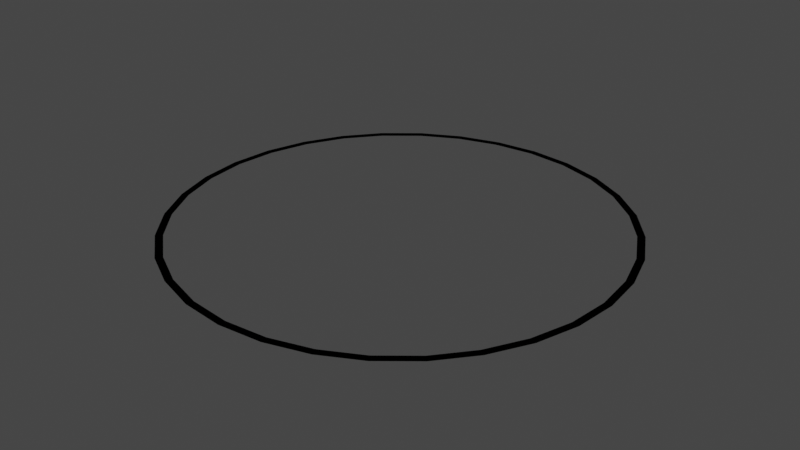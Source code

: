 # Source: Zone.blend  (saved by Blender 3.2.14; exported with 4.5.12 LTS)
import bpy
from mathutils import Matrix  # noqa: F401  (used for matrix-valued properties, if any)

bpy.ops.wm.read_factory_settings(use_empty=True)
scene = bpy.context.scene
scene.name = 'Scene'

# ---- collections
col_collection = bpy.data.collections.new('Collection'); scene.collection.children.link(col_collection)

# ---- materials (node trees are filled in below, after node groups)
mat_material_001 = bpy.data.materials.new('Material.001')
mat_material_001.use_transparent_shadow = False
mat_material_001.diffuse_color = (0.0, 0.0, 0.0, 1.0)

# ---- material node trees

# ---- world
world_world = bpy.data.worlds.new('World'); scene.world = world_world
world_world.use_nodes = True; world_world.node_tree.nodes.clear()
_N = world_world.node_tree.nodes; _L = world_world.node_tree.links
n0 = _N.new('ShaderNodeOutputWorld'); n0.name = 'World Output'; n0.location = (300, 300)
n1 = _N.new('ShaderNodeBackground'); n1.name = 'Background'; n1.location = (10, 300)
n1.inputs[0].default_value = (0.05088, 0.05088, 0.05088, 1.0)
_L.new(n1.outputs[0], n0.inputs[0])
n0.is_active_output = True
world_world.color = (0.05088, 0.05088, 0.05088)
world_world.use_sun_shadow = False
world_world.sun_shadow_jitter_overblur = 0.0

# ---- meshes
me_circle = bpy.data.meshes.new('Circle')
me_circle.from_pydata([(0.0, 1.0, 0.0), (-0.1951, 0.9808, 0.0), (-0.3827, 0.9239, 0.0), (-0.5556, 0.8315, 0.0), (-0.7071, 0.7071, 0.0), (-0.8315, 0.5556, 0.0), (-0.9239, 0.3827, 0.0), (-0.9808, 0.1951, 0.0), (-1.0, -4.371e-08, 0.0), (-0.9808, -0.1951, 0.0), (-0.9239, -0.3827, 0.0), (-0.8315, -0.5556, 0.0), (-0.7071, -0.7071, 0.0), (-0.5556, -0.8315, 0.0), (-0.3827, -0.9239, 0.005139), (-0.1951, -0.9808, 0.0), (8.742e-08, -1.0, 0.0), (0.1951, -0.9808, 0.0), (0.3827, -0.9239, 0.0), (0.5556, -0.8315, 0.0), (0.7071, -0.7071, 0.0), (0.8315, -0.5556, 0.0), (0.9242, -0.3828, 0.0), (0.9808, -0.1951, 0.0), (1.0, 1.192e-08, 0.0), (0.9808, 0.1951, 0.0), (0.9239, 0.3827, 0.0), (0.8315, 0.5556, 0.0), (0.7071, 0.7071, 0.0), (0.5556, 0.8315, 0.0), (0.3827, 0.9239, 0.0), (0.1951, 0.9808, 0.0), (-0.6835, 0.6835, 0.0), (-0.6835, 0.6835, 0.0), (0.0, 0.9667, 0.0), (0.3699, 0.8931, 0.0), (0.5371, 0.8038, 0.0), (0.6835, 0.6835, 0.0), (0.8931, 0.3699, 0.0), (0.9667, -4.225e-08, 0.0), (0.9481, 0.1886, 0.0), (0.6835, -0.6835, 0.0), (0.8931, -0.3699, 0.0), (0.8038, -0.5371, 0.0), (-8.451e-08, -0.9667, 0.0), (0.3699, -0.8931, 0.0), (0.1886, -0.9481, 0.0), (-0.6835, -0.6835, 0.0), (-0.3699, -0.8931, 0.0), (-0.5371, -0.8038, 0.0), (-0.9667, 1.153e-08, 0.0), (-0.8931, -0.3699, 0.0), (-0.9481, -0.1886, 0.0), (-0.8038, 0.5371, 0.0), (0.1886, 0.9481, 0.0), (-0.8931, 0.3699, 0.0), (-0.9481, 0.1886, 0.0), (0.8038, 0.5371, 0.0), (-0.8038, -0.5371, 0.0), (0.9481, -0.1886, 0.0), (-0.1886, -0.9481, 0.0), (0.5371, -0.8038, 0.0), (-0.5371, 0.8038, 0.0), (-0.3699, 0.8931, 0.0), (-0.1886, 0.9481, 0.0)], [], [(4, 5, 6, 7, 8, 9, 10, 11, 12, 13, 14, 15, 16, 17, 18, 19, 20, 21, 22, 23, 24, 25, 26, 27, 28, 29, 30, 31, 0, 34, 54, 35, 36, 37, 57, 38, 40, 39, 59, 42, 43, 41, 61, 45, 46, 44, 60, 48, 49, 47, 58, 51, 52, 50, 56, 55, 53, 33, 32), (34, 0, 1, 2, 3, 4, 32, 62, 63, 64)])
_uv = me_circle.uv_layers.new(name='UVMap')
_uv.uv.foreach_set('vector', [0.0, 0.0, 0.0, 0.0, 0.0, 0.0, 0.0, 0.0, 0.0, 0.0, 0.0, 0.0, 0.0, 0.0, 0.0, 0.0, 0.0, 0.0, 0.0, 0.0, 0.0, 0.0, 0.0, 0.0, 0.0, 0.0, 0.0, 0.0, 0.0, 0.0, 0.0, 0.0, 0.0, 0.0, 0.0, 0.0, 0.0, 0.0, 0.0, 0.0, 0.0, 0.0, 0.0, 0.0, 0.0, 0.0, 0.0, 0.0, 0.0, 0.0, 0.0, 0.0, 0.0, 0.0, 0.0, 0.0, 0.0, 0.0, 0.0, 0.0, 0.0, 0.0, 0.0, 0.0, 0.0, 0.0, 0.0, 0.0, 0.0, 0.0, 0.0, 0.0, 0.0, 0.0, 0.0, 0.0, 0.0, 0.0, 0.0, 0.0, 0.0, 0.0, 0.0, 0.0, 0.0, 0.0, 0.0, 0.0, 0.0, 0.0, 0.0, 0.0, 0.0, 0.0, 0.0, 0.0, 0.0, 0.0, 0.0, 0.0, 0.0, 0.0, 0.0, 0.0, 0.0, 0.0, 0.0, 0.0, 0.0, 0.0, 0.0, 0.0, 0.0, 0.0, 0.0, 0.0, 0.0, 0.0, 0.0, 0.0, 0.0, 0.0, 0.0, 0.0, 0.0, 0.0, 0.0, 0.0, 0.0, 0.0, 0.0, 0.0, 0.0, 0.0, 0.0, 0.0, 0.0, 0.0])
me_circle.materials.append(mat_material_001)
me_circle.materials.append(None)
me_circle.update()

# ---- objects
ob_border = bpy.data.objects.new('border', me_circle)

# ---- transforms, parenting, visibility, modifiers, constraints
ob_border.location = (0.0, 0.0, 0.0)
ob_border.scale = (3.0, 3.0, 1.0)

# ---- collection membership
col_collection.objects.link(ob_border)

# ---- scene / render settings (as saved in the file)
scene.frame_start = 1; scene.frame_end = 250; scene.frame_set(0)
scene.render.engine = 'BLENDER_EEVEE_NEXT'
scene.cycles.sampling_pattern = 'TABULATED_SOBOL'
scene.cycles.use_light_tree = False
scene.view_settings.view_transform = 'Filmic'
bpy.context.view_layer.update()

# ---- added for rendering (the .blend has no active camera and no usable light): camera, sun
cam_auto = bpy.data.cameras.new('AutoCamera')
cam_auto.lens = 50.0
cam_auto.sensor_width = 36.0
cam_auto.clip_end = 1000.0
ob_auto_camera = bpy.data.objects.new('AutoCamera', cam_auto)
scene.collection.objects.link(ob_auto_camera)
ob_auto_camera.location = (7.85079, -9.42095, 6.2832)
ob_auto_camera.rotation_euler = (1.09748, -7.21219e-08, 0.694738)
scene.camera = ob_auto_camera
light_auto_sun = bpy.data.lights.new('AutoSun', 'SUN')
light_auto_sun.energy = 3.0
light_auto_sun.angle = 0.0523599
ob_auto_sun = bpy.data.objects.new('AutoSun', light_auto_sun)
scene.collection.objects.link(ob_auto_sun)
ob_auto_sun.rotation_euler = (0.872665, 0.174533, 0.523599)
bpy.context.view_layer.update()
